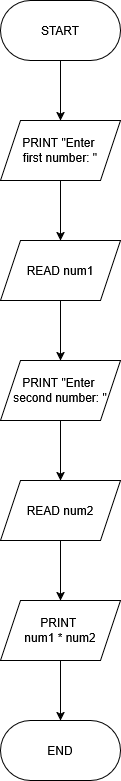

The diagram above was exported from draw.io. Its source (the exported page's mxGraphModel, read from the mxfile embedded in the PNG):
<mxGraphModel dx="1160" dy="643" grid="1" gridSize="10" guides="1" tooltips="1" connect="1" arrows="1" fold="1" page="1" pageScale="1" pageWidth="850" pageHeight="1100" background="#ffffff" math="0" shadow="0">
  <root>
    <mxCell id="0" />
    <mxCell id="1" parent="0" />
    <mxCell id="lXcU3TPd8c3i9lrLaVUK-15" edge="1" parent="1" source="lXcU3TPd8c3i9lrLaVUK-1" style="edgeStyle=orthogonalEdgeStyle;rounded=0;orthogonalLoop=1;jettySize=auto;html=1;" target="lXcU3TPd8c3i9lrLaVUK-3" value="">
      <mxGeometry relative="1" as="geometry" />
    </mxCell>
    <mxCell id="lXcU3TPd8c3i9lrLaVUK-1" parent="1" style="rounded=1;whiteSpace=wrap;html=1;arcSize=50;" value="&lt;div&gt;START&lt;/div&gt;" vertex="1">
      <mxGeometry height="60" width="120" x="60" y="50" as="geometry" />
    </mxCell>
    <mxCell id="lXcU3TPd8c3i9lrLaVUK-9" edge="1" parent="1" source="lXcU3TPd8c3i9lrLaVUK-3" style="edgeStyle=orthogonalEdgeStyle;rounded=0;orthogonalLoop=1;jettySize=auto;html=1;" target="lXcU3TPd8c3i9lrLaVUK-5" value="">
      <mxGeometry relative="1" as="geometry" />
    </mxCell>
    <mxCell id="lXcU3TPd8c3i9lrLaVUK-3" parent="1" style="shape=parallelogram;perimeter=parallelogramPerimeter;whiteSpace=wrap;html=1;fixedSize=1;" value="&lt;div&gt;PRINT &quot;Enter&amp;nbsp;&lt;/div&gt;&lt;div&gt;first number: &quot;&lt;/div&gt;" vertex="1">
      <mxGeometry height="60" width="120" x="60" y="170" as="geometry" />
    </mxCell>
    <mxCell id="lXcU3TPd8c3i9lrLaVUK-10" edge="1" parent="1" source="lXcU3TPd8c3i9lrLaVUK-5" style="edgeStyle=orthogonalEdgeStyle;rounded=0;orthogonalLoop=1;jettySize=auto;html=1;" target="lXcU3TPd8c3i9lrLaVUK-6" value="">
      <mxGeometry relative="1" as="geometry" />
    </mxCell>
    <mxCell id="lXcU3TPd8c3i9lrLaVUK-5" parent="1" style="shape=parallelogram;perimeter=parallelogramPerimeter;whiteSpace=wrap;html=1;fixedSize=1;" value="READ num1" vertex="1">
      <mxGeometry height="60" width="120" x="60" y="290" as="geometry" />
    </mxCell>
    <mxCell id="lXcU3TPd8c3i9lrLaVUK-11" edge="1" parent="1" source="lXcU3TPd8c3i9lrLaVUK-6" style="edgeStyle=orthogonalEdgeStyle;rounded=0;orthogonalLoop=1;jettySize=auto;html=1;" target="lXcU3TPd8c3i9lrLaVUK-7" value="">
      <mxGeometry relative="1" as="geometry" />
    </mxCell>
    <mxCell id="lXcU3TPd8c3i9lrLaVUK-6" parent="1" style="shape=parallelogram;perimeter=parallelogramPerimeter;whiteSpace=wrap;html=1;fixedSize=1;" value="&lt;div&gt;PRINT &quot;Enter&amp;nbsp;&lt;/div&gt;&lt;div&gt;second number: &quot;&lt;/div&gt;" vertex="1">
      <mxGeometry height="60" width="120" x="60" y="410" as="geometry" />
    </mxCell>
    <mxCell id="lXcU3TPd8c3i9lrLaVUK-12" edge="1" parent="1" source="lXcU3TPd8c3i9lrLaVUK-7" style="edgeStyle=orthogonalEdgeStyle;rounded=0;orthogonalLoop=1;jettySize=auto;html=1;" target="lXcU3TPd8c3i9lrLaVUK-8" value="">
      <mxGeometry relative="1" as="geometry" />
    </mxCell>
    <mxCell id="lXcU3TPd8c3i9lrLaVUK-7" parent="1" style="shape=parallelogram;perimeter=parallelogramPerimeter;whiteSpace=wrap;html=1;fixedSize=1;" value="READ num2" vertex="1">
      <mxGeometry height="60" width="120" x="60" y="530" as="geometry" />
    </mxCell>
    <mxCell id="lXcU3TPd8c3i9lrLaVUK-14" edge="1" parent="1" source="lXcU3TPd8c3i9lrLaVUK-8" style="edgeStyle=orthogonalEdgeStyle;rounded=0;orthogonalLoop=1;jettySize=auto;html=1;" target="lXcU3TPd8c3i9lrLaVUK-13" value="">
      <mxGeometry relative="1" as="geometry" />
    </mxCell>
    <mxCell id="lXcU3TPd8c3i9lrLaVUK-8" parent="1" style="shape=parallelogram;perimeter=parallelogramPerimeter;whiteSpace=wrap;html=1;fixedSize=1;" value="&lt;div&gt;PRINT&amp;nbsp;&lt;/div&gt;&lt;div&gt;num1 * num2&lt;/div&gt;" vertex="1">
      <mxGeometry height="60" width="120" x="60" y="650" as="geometry" />
    </mxCell>
    <mxCell id="lXcU3TPd8c3i9lrLaVUK-13" parent="1" style="rounded=1;whiteSpace=wrap;html=1;arcSize=50;" value="END" vertex="1">
      <mxGeometry height="60" width="120" x="60" y="770" as="geometry" />
    </mxCell>
  </root>
</mxGraphModel>